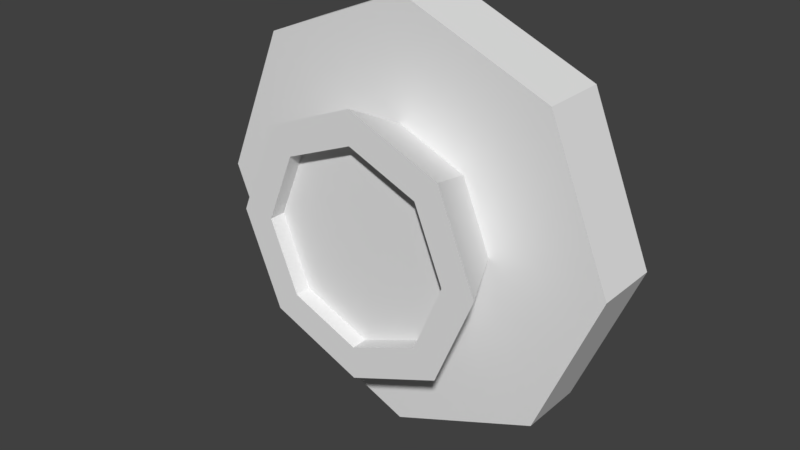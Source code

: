 # Source: fireball-shooter.blend  (saved by Blender 2.79.0; exported with 4.5.12 LTS)
import bpy
from mathutils import Matrix  # noqa: F401  (used for matrix-valued properties, if any)

bpy.ops.wm.read_factory_settings(use_empty=True)
scene = bpy.context.scene
scene.name = 'Scene'

# ---- collections
col_collection_1 = bpy.data.collections.new('Collection 1'); scene.collection.children.link(col_collection_1)

# ---- materials (node trees are filled in below, after node groups)
mat_colours = bpy.data.materials.new('Colours')
mat_colours.alpha_threshold = 0.0
mat_colours.use_transparent_shadow = False
mat_colours.roughness = 0.5
mat_colours.specular_intensity = 0.0

# ---- material node trees

# ---- world
world_world = bpy.data.worlds.new('World'); scene.world = world_world
world_world.color = (0.05088, 0.05088, 0.05088)
world_world.use_sun_shadow = False
world_world.sun_shadow_jitter_overblur = 0.0
world_world.cycles.sampling_method = 'MANUAL'

# ---- meshes
me_cylinder = bpy.data.meshes.new('Cylinder')
me_cylinder.from_pydata([(0.0, 0.125, 0.8125), (0.0, -0.125, 0.8125), (0.5745, 0.125, 0.5745), (0.5745, -0.125, 0.5745), (0.8125, 0.125, -3.005e-08), (0.8125, -0.125, -4.098e-08), (0.5745, 0.125, -0.5745), (0.5745, -0.125, -0.5745), (-7.103e-08, 0.125, -0.8125), (-7.103e-08, -0.125, -0.8125), (-0.5745, 0.125, -0.5745), (-0.5745, -0.125, -0.5745), (-0.8125, 0.125, 1.515e-08), (-0.8125, -0.125, 4.225e-09), (-0.5745, 0.125, 0.5745), (-0.5745, -0.125, 0.5745), (0.0, -0.375, -0.5), (0.0, -0.125, -0.375), (0.3536, -0.375, -0.3536), (0.2652, -0.125, -0.2652), (0.5, -0.375, 2.732e-08), (0.375, -0.125, 1.093e-08), (0.3536, -0.375, 0.3536), (0.2652, -0.125, 0.2652), (-4.371e-08, -0.375, 0.5), (-3.278e-08, -0.125, 0.375), (-0.3536, -0.375, 0.3536), (-0.2652, -0.125, 0.2652), (-0.5, -0.375, -4.985e-10), (-0.375, -0.125, -9.936e-09), (-0.3536, -0.375, -0.3536), (-0.2652, -0.125, -0.2652), (0.0, -0.375, -0.375), (0.2652, -0.375, -0.2652), (0.375, -0.375, 1.093e-08), (0.2652, -0.375, 0.2652), (-3.278e-08, -0.375, 0.375), (-0.2652, -0.375, 0.2652), (-0.375, -0.375, -9.936e-09), (-0.2652, -0.375, -0.2652), (0.0, -0.3125, -0.375), (0.2652, -0.3125, -0.2652), (0.375, -0.3125, 1.093e-08), (0.2652, -0.3125, 0.2652), (-3.278e-08, -0.3125, 0.375), (-0.2652, -0.3125, 0.2652), (-0.375, -0.3125, -9.936e-09), (-0.2652, -0.3125, -0.2652), (0.0, -0.3125, 0.0)], [], [(0, 1, 3, 2), (2, 3, 5, 4), (4, 5, 7, 6), (6, 7, 9, 8), (8, 9, 11, 10), (10, 11, 13, 12), (12, 13, 15, 14), (14, 15, 1, 0), (16, 17, 19, 18), (18, 19, 21, 20), (20, 21, 23, 22), (22, 23, 25, 24), (24, 25, 27, 26), (26, 27, 29, 28), (7, 5, 21, 19), (28, 29, 31, 30), (30, 31, 17, 16), (5, 3, 23, 21), (3, 1, 25, 23), (1, 15, 27, 25), (15, 13, 29, 27), (13, 11, 31, 29), (11, 9, 17, 31), (9, 7, 19, 17), (36, 44, 43, 35), (34, 42, 41, 33), (39, 47, 46, 38), (37, 45, 44, 36), (35, 43, 42, 34), (33, 41, 40, 32), (32, 40, 47, 39), (38, 46, 45, 37), (48, 43, 44), (42, 43, 48), (48, 40, 41), (41, 42, 48), (47, 40, 48), (46, 47, 48), (45, 46, 48), (44, 45, 48), (26, 28, 38, 37), (24, 26, 37, 36), (22, 24, 36, 35), (20, 22, 35, 34), (18, 20, 34, 33), (16, 18, 33, 32), (30, 16, 32, 39), (28, 30, 39, 38)])
_uv = me_cylinder.uv_layers.new(name='UVMap')
_uv.uv.foreach_set('vector', [0.499, 0.2104, 0.401, 0.2104, 0.401, 0.2896, 0.499, 0.2896, 0.199, 0.3296, 0.199, 0.2904, 0.001001, 0.2904, 0.001001, 0.3296, 0.599, 0.2104, 0.501, 0.2104, 0.501, 0.2896, 0.599, 0.2896, 0.399, 0.3296, 0.399, 0.2904, 0.201, 0.2904, 0.201, 0.3296, 0.699, 0.0504, 0.601, 0.0504, 0.601, 0.1296, 0.699, 0.1296, 0.599, 0.3296, 0.599, 0.2904, 0.401, 0.2904, 0.401, 0.3296, 0.699, 0.1304, 0.601, 0.1304, 0.601, 0.2096, 0.699, 0.2096, 0.199, 0.3696, 0.199, 0.3304, 0.001001, 0.3304, 0.001001, 0.3696, 0.699, 0.2104, 0.601, 0.2104, 0.601, 0.2896, 0.699, 0.2896, 0.399, 0.3696, 0.399, 0.3304, 0.201, 0.3304, 0.201, 0.3696, 0.799, 0.0504, 0.701, 0.0504, 0.701, 0.1296, 0.799, 0.1296, 0.599, 0.3696, 0.599, 0.3304, 0.401, 0.3304, 0.401, 0.3696, 0.799, 0.1304, 0.701, 0.1304, 0.701, 0.2096, 0.799, 0.2096, 0.799, 0.3296, 0.799, 0.2904, 0.601, 0.2904, 0.601, 0.3296, 0.199, 0.0504, 0.001001, 0.0504, 0.001001, 0.1296, 0.199, 0.1296, 0.799, 0.2104, 0.701, 0.2104, 0.701, 0.2896, 0.799, 0.2896, 0.799, 0.3696, 0.799, 0.3304, 0.601, 0.3304, 0.601, 0.3696, 0.199, 0.1304, 0.001001, 0.1304, 0.001001, 0.2096, 0.199, 0.2096, 0.399, 0.0504, 0.201, 0.0504, 0.201, 0.1296, 0.399, 0.1296, 0.399, 0.1304, 0.201, 0.1304, 0.201, 0.2096, 0.399, 0.2096, 0.199, 0.2104, 0.001001, 0.2104, 0.001001, 0.2896, 0.199, 0.2896, 0.599, 0.0504, 0.401, 0.0504, 0.401, 0.1296, 0.599, 0.1296, 0.399, 0.2104, 0.201, 0.2104, 0.201, 0.2896, 0.399, 0.2896, 0.599, 0.1304, 0.401, 0.1304, 0.401, 0.2096, 0.599, 0.2096, 0.899, 0.3704, 0.801, 0.3704, 0.801, 0.4096, 0.899, 0.4096, 0.099, 0.4104, 0.001001, 0.4104, 0.001001, 0.4496, 0.099, 0.4496, 0.999, 0.0504, 0.901, 0.0504, 0.901, 0.0896, 0.999, 0.0896, 0.199, 0.4104, 0.101, 0.4104, 0.101, 0.4496, 0.199, 0.4496, 0.999, 0.0904, 0.901, 0.0904, 0.901, 0.1296, 0.999, 0.1296, 0.299, 0.4104, 0.201, 0.4104, 0.201, 0.4496, 0.299, 0.4496, 0.999, 0.1304, 0.901, 0.1304, 0.901, 0.1696, 0.999, 0.1696, 0.399, 0.4104, 0.301, 0.4104, 0.301, 0.4496, 0.399, 0.4496, 0.999, 0.7508, 0.999, 0.9496, 0.502, 0.9496, 0.998, 0.7504, 0.501, 0.7504, 0.501, 0.9492, 0.999, 0.5508, 0.999, 0.7496, 0.502, 0.7496, 0.501, 0.5504, 0.998, 0.5504, 0.501, 0.7492, 0.002002, 0.7496, 0.499, 0.7496, 0.499, 0.5508, 0.499, 0.9496, 0.002002, 0.9496, 0.499, 0.7508, 0.498, 0.7504, 0.001001, 0.7504, 0.001001, 0.9492, 0.498, 0.5504, 0.001001, 0.5504, 0.001001, 0.7492, 0.899, 0.1296, 0.899, 0.0504, 0.801, 0.0504, 0.801, 0.1296, 0.001001, 0.4096, 0.199, 0.4096, 0.199, 0.3704, 0.001001, 0.3704, 0.899, 0.2096, 0.899, 0.1304, 0.801, 0.1304, 0.801, 0.2096, 0.201, 0.4096, 0.399, 0.4096, 0.399, 0.3704, 0.201, 0.3704, 0.899, 0.2896, 0.899, 0.2104, 0.801, 0.2104, 0.801, 0.2896, 0.401, 0.4096, 0.599, 0.4096, 0.599, 0.3704, 0.401, 0.3704, 0.899, 0.3696, 0.899, 0.2904, 0.801, 0.2904, 0.801, 0.3696, 0.601, 0.4096, 0.799, 0.4096, 0.799, 0.3704, 0.601, 0.3704])
me_cylinder.materials.append(mat_colours)
me_cylinder.use_remesh_preserve_volume = False
me_cylinder.use_remesh_preserve_attributes = False
me_cylinder.use_mirror_vertex_groups = False
me_cylinder.update()

# ---- objects
ob_cylinder = bpy.data.objects.new('Cylinder', me_cylinder)

# ---- transforms, parenting, visibility, modifiers, constraints
ob_cylinder.location = (0.0, -0.125, 0.0)
ob_cylinder.lineart.crease_threshold = 0.0

# ---- collection membership
col_collection_1.objects.link(ob_cylinder)

# ---- scene / render settings (as saved in the file)
scene.frame_start = 1; scene.frame_end = 250; scene.frame_set(113)
scene.render.engine = 'BLENDER_EEVEE_NEXT'
scene.render.resolution_percentage = 50
scene.render.dither_intensity = 0.0
scene.cycles.use_denoising = False
scene.cycles.samples = 128
scene.cycles.sampling_pattern = 'TABULATED_SOBOL'
scene.cycles.use_adaptive_sampling = False
scene.cycles.use_light_tree = False
scene.cycles.blur_glossy = 0.0
scene.cycles.sample_clamp_indirect = 0.0
scene.view_settings.view_transform = 'Standard'
bpy.context.view_layer.update()

# ---- added for rendering (the .blend has no active camera and no usable light): camera, sun
cam_auto = bpy.data.cameras.new('AutoCamera')
cam_auto.lens = 50.0
cam_auto.sensor_width = 36.0
cam_auto.clip_end = 1000.0
ob_auto_camera = bpy.data.objects.new('AutoCamera', cam_auto)
scene.collection.objects.link(ob_auto_camera)
ob_auto_camera.location = (2.176, -2.8612, 1.7408)
ob_auto_camera.rotation_euler = (1.09748, -7.21219e-08, 0.694738)
scene.camera = ob_auto_camera
light_auto_sun = bpy.data.lights.new('AutoSun', 'SUN')
light_auto_sun.energy = 3.0
light_auto_sun.angle = 0.0523599
ob_auto_sun = bpy.data.objects.new('AutoSun', light_auto_sun)
scene.collection.objects.link(ob_auto_sun)
ob_auto_sun.rotation_euler = (0.872665, 0.174533, 0.523599)
bpy.context.view_layer.update()
